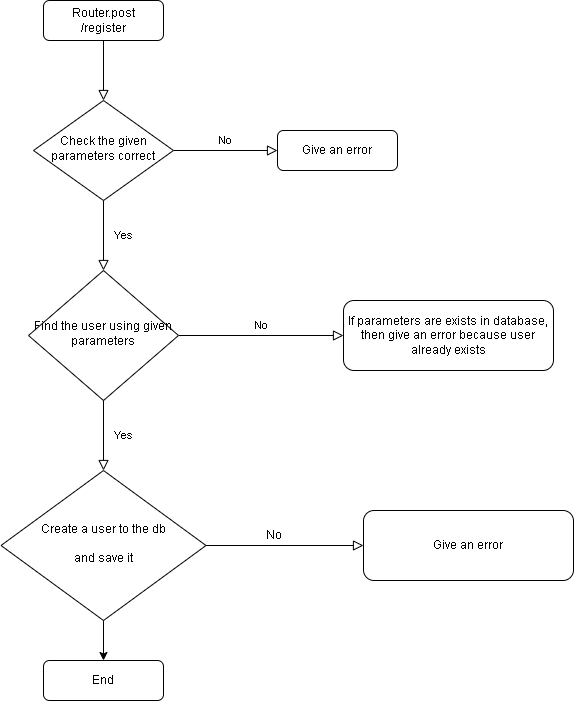

The diagram above was exported from draw.io. Its source (the exported page's mxGraphModel, read from the mxfile embedded in the PNG):
<mxGraphModel dx="1253" dy="690" grid="1" gridSize="10" guides="1" tooltips="1" connect="1" arrows="1" fold="1" page="1" pageScale="1" pageWidth="827" pageHeight="1169" math="0" shadow="0">
  <root>
    <mxCell id="WIyWlLk6GJQsqaUBKTNV-0" />
    <mxCell id="WIyWlLk6GJQsqaUBKTNV-1" parent="WIyWlLk6GJQsqaUBKTNV-0" />
    <mxCell id="WIyWlLk6GJQsqaUBKTNV-2" value="" style="rounded=0;html=1;jettySize=auto;orthogonalLoop=1;fontSize=11;endArrow=block;endFill=0;endSize=8;strokeWidth=1;shadow=0;labelBackgroundColor=none;edgeStyle=orthogonalEdgeStyle;" parent="WIyWlLk6GJQsqaUBKTNV-1" source="WIyWlLk6GJQsqaUBKTNV-3" target="WIyWlLk6GJQsqaUBKTNV-6" edge="1">
      <mxGeometry relative="1" as="geometry" />
    </mxCell>
    <mxCell id="WIyWlLk6GJQsqaUBKTNV-3" value="Router.post&lt;div&gt;/register&lt;/div&gt;" style="rounded=1;whiteSpace=wrap;html=1;fontSize=12;glass=0;strokeWidth=1;shadow=0;" parent="WIyWlLk6GJQsqaUBKTNV-1" vertex="1">
      <mxGeometry x="180" y="50" width="120" height="40" as="geometry" />
    </mxCell>
    <mxCell id="WIyWlLk6GJQsqaUBKTNV-4" value="Yes" style="rounded=0;html=1;jettySize=auto;orthogonalLoop=1;fontSize=11;endArrow=block;endFill=0;endSize=8;strokeWidth=1;shadow=0;labelBackgroundColor=none;edgeStyle=orthogonalEdgeStyle;" parent="WIyWlLk6GJQsqaUBKTNV-1" source="WIyWlLk6GJQsqaUBKTNV-6" target="WIyWlLk6GJQsqaUBKTNV-10" edge="1">
      <mxGeometry y="20" relative="1" as="geometry">
        <mxPoint as="offset" />
      </mxGeometry>
    </mxCell>
    <mxCell id="WIyWlLk6GJQsqaUBKTNV-5" value="No" style="edgeStyle=orthogonalEdgeStyle;rounded=0;html=1;jettySize=auto;orthogonalLoop=1;fontSize=11;endArrow=block;endFill=0;endSize=8;strokeWidth=1;shadow=0;labelBackgroundColor=none;" parent="WIyWlLk6GJQsqaUBKTNV-1" source="WIyWlLk6GJQsqaUBKTNV-6" target="WIyWlLk6GJQsqaUBKTNV-7" edge="1">
      <mxGeometry y="10" relative="1" as="geometry">
        <mxPoint as="offset" />
      </mxGeometry>
    </mxCell>
    <mxCell id="WIyWlLk6GJQsqaUBKTNV-6" value="Check the given parameters correct" style="rhombus;whiteSpace=wrap;html=1;shadow=0;fontFamily=Helvetica;fontSize=12;align=center;strokeWidth=1;spacing=6;spacingTop=-4;" parent="WIyWlLk6GJQsqaUBKTNV-1" vertex="1">
      <mxGeometry x="170" y="150" width="140" height="100" as="geometry" />
    </mxCell>
    <mxCell id="WIyWlLk6GJQsqaUBKTNV-7" value="Give an error" style="rounded=1;whiteSpace=wrap;html=1;fontSize=12;glass=0;strokeWidth=1;shadow=0;" parent="WIyWlLk6GJQsqaUBKTNV-1" vertex="1">
      <mxGeometry x="414" y="180" width="120" height="40" as="geometry" />
    </mxCell>
    <mxCell id="WIyWlLk6GJQsqaUBKTNV-9" value="No" style="edgeStyle=orthogonalEdgeStyle;rounded=0;html=1;jettySize=auto;orthogonalLoop=1;fontSize=11;endArrow=block;endFill=0;endSize=8;strokeWidth=1;shadow=0;labelBackgroundColor=none;" parent="WIyWlLk6GJQsqaUBKTNV-1" source="WIyWlLk6GJQsqaUBKTNV-10" target="WIyWlLk6GJQsqaUBKTNV-12" edge="1">
      <mxGeometry y="10" relative="1" as="geometry">
        <mxPoint as="offset" />
      </mxGeometry>
    </mxCell>
    <mxCell id="WIyWlLk6GJQsqaUBKTNV-10" value="Find the user using given parameters" style="rhombus;whiteSpace=wrap;html=1;shadow=0;fontFamily=Helvetica;fontSize=12;align=center;strokeWidth=1;spacing=6;spacingTop=-4;" parent="WIyWlLk6GJQsqaUBKTNV-1" vertex="1">
      <mxGeometry x="165" y="320" width="150" height="130" as="geometry" />
    </mxCell>
    <mxCell id="WIyWlLk6GJQsqaUBKTNV-11" value="End" style="rounded=1;whiteSpace=wrap;html=1;fontSize=12;glass=0;strokeWidth=1;shadow=0;" parent="WIyWlLk6GJQsqaUBKTNV-1" vertex="1">
      <mxGeometry x="180" y="710" width="120" height="40" as="geometry" />
    </mxCell>
    <mxCell id="WIyWlLk6GJQsqaUBKTNV-12" value="If parameters are exists in database, then give an error because user already exists" style="rounded=1;whiteSpace=wrap;html=1;fontSize=12;glass=0;strokeWidth=1;shadow=0;" parent="WIyWlLk6GJQsqaUBKTNV-1" vertex="1">
      <mxGeometry x="480" y="350" width="210" height="70" as="geometry" />
    </mxCell>
    <mxCell id="I43jNEX49bT-NLHyceYO-1" value="Give an error" style="rounded=1;whiteSpace=wrap;html=1;fontSize=12;glass=0;strokeWidth=1;shadow=0;" vertex="1" parent="WIyWlLk6GJQsqaUBKTNV-1">
      <mxGeometry x="500" y="560" width="210" height="70" as="geometry" />
    </mxCell>
    <mxCell id="I43jNEX49bT-NLHyceYO-9" style="edgeStyle=orthogonalEdgeStyle;rounded=0;orthogonalLoop=1;jettySize=auto;html=1;entryX=0.5;entryY=0;entryDx=0;entryDy=0;" edge="1" parent="WIyWlLk6GJQsqaUBKTNV-1" source="I43jNEX49bT-NLHyceYO-2" target="WIyWlLk6GJQsqaUBKTNV-11">
      <mxGeometry relative="1" as="geometry" />
    </mxCell>
    <mxCell id="I43jNEX49bT-NLHyceYO-2" value="Create a user to the db&lt;div&gt;&lt;br&gt;&lt;/div&gt;&lt;div&gt;and save it&lt;/div&gt;" style="rhombus;whiteSpace=wrap;html=1;shadow=0;fontFamily=Helvetica;fontSize=12;align=center;strokeWidth=1;spacing=6;spacingTop=-4;" vertex="1" parent="WIyWlLk6GJQsqaUBKTNV-1">
      <mxGeometry x="137.5" y="520" width="205" height="150" as="geometry" />
    </mxCell>
    <mxCell id="I43jNEX49bT-NLHyceYO-3" value="" style="edgeStyle=orthogonalEdgeStyle;rounded=0;html=1;jettySize=auto;orthogonalLoop=1;fontSize=11;endArrow=block;endFill=0;endSize=8;strokeWidth=1;shadow=0;labelBackgroundColor=none;entryX=0;entryY=0.5;entryDx=0;entryDy=0;" edge="1" parent="WIyWlLk6GJQsqaUBKTNV-1" source="I43jNEX49bT-NLHyceYO-2" target="I43jNEX49bT-NLHyceYO-1">
      <mxGeometry y="10" relative="1" as="geometry">
        <mxPoint as="offset" />
        <mxPoint x="315" y="584.58" as="sourcePoint" />
        <mxPoint x="480" y="584.58" as="targetPoint" />
      </mxGeometry>
    </mxCell>
    <mxCell id="I43jNEX49bT-NLHyceYO-4" value="Yes" style="rounded=0;html=1;jettySize=auto;orthogonalLoop=1;fontSize=11;endArrow=block;endFill=0;endSize=8;strokeWidth=1;shadow=0;labelBackgroundColor=none;edgeStyle=orthogonalEdgeStyle;" edge="1" parent="WIyWlLk6GJQsqaUBKTNV-1">
      <mxGeometry y="20" relative="1" as="geometry">
        <mxPoint as="offset" />
        <mxPoint x="240" y="450" as="sourcePoint" />
        <mxPoint x="240" y="520" as="targetPoint" />
      </mxGeometry>
    </mxCell>
    <mxCell id="I43jNEX49bT-NLHyceYO-7" value="No" style="text;html=1;align=center;verticalAlign=middle;resizable=0;points=[];autosize=1;strokeColor=none;fillColor=none;" vertex="1" parent="WIyWlLk6GJQsqaUBKTNV-1">
      <mxGeometry x="390" y="570" width="40" height="30" as="geometry" />
    </mxCell>
  </root>
</mxGraphModel>